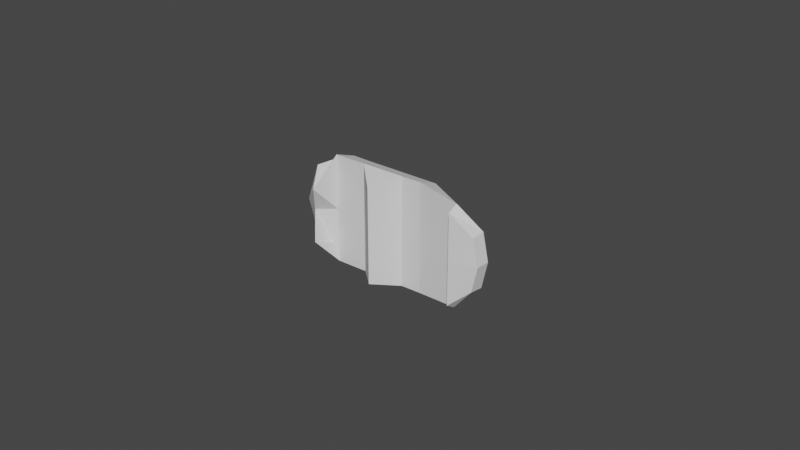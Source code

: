 # Source: car_body_1_colliderModel.blend  (saved by Blender 2.93.20; exported with 4.5.12 LTS)
import bpy
from mathutils import Matrix  # noqa: F401  (used for matrix-valued properties, if any)

bpy.ops.wm.read_factory_settings(use_empty=True)
scene = bpy.context.scene
scene.name = 'Scene'

# ---- collections
col_collection = bpy.data.collections.new('Collection'); scene.collection.children.link(col_collection)

# ---- world
world_world = bpy.data.worlds.new('World'); scene.world = world_world
world_world.use_nodes = True; world_world.node_tree.nodes.clear()
_N = world_world.node_tree.nodes; _L = world_world.node_tree.links
n0 = _N.new('ShaderNodeOutputWorld'); n0.name = 'World Output'; n0.location = (300, 300)
n1 = _N.new('ShaderNodeBackground'); n1.name = 'Background'; n1.location = (10, 300)
n1.inputs[0].default_value = (0.05088, 0.05088, 0.05088, 1.0)
_L.new(n1.outputs[0], n0.inputs[0])
n0.is_active_output = True
world_world.color = (0.05088, 0.05088, 0.05088)
world_world.use_sun_shadow = False
world_world.sun_shadow_jitter_overblur = 0.0

# ---- meshes
me_cube = bpy.data.meshes.new('Cube')
me_cube.from_pydata([(-1.891, 1.481, 1.006), (-2.105, 0.874, -0.5776), (-1.891, -1.481, 1.006), (-2.105, -0.874, -0.5776), (-2.304, 1.363, 1.006), (-2.642, 1.249, 0.2037), (-2.304, -1.363, 1.006), (-2.642, -1.249, 0.2037), (-1.25, 1.481, 0.996), (-1.891, 1.779, 0.2399), (-1.25, -1.481, 0.996), (-1.891, -1.779, 0.2399), (1.198, 1.481, 1.019), (1.22, 1.779, 0.2993), (1.198, -1.481, 1.019), (1.22, -1.779, 0.2993), (-1.213, 0.5836, 1.79), (-1.213, -0.5836, 1.79), (-0.92, 0.5836, 1.78), (-0.92, -0.5836, 1.78), (0.5494, 0.5836, 1.779), (0.5494, -0.5836, 1.779), (3.328, 0.8791, 0.4207), (2.634, 1.631, 0.1083), (3.328, -0.8791, 0.4207), (2.634, -1.631, 0.1083), (2.634, 1.631, 0.1083), (2.634, -1.631, 0.1083), (3.302, 0.8439, -0.01736), (2.603, 1.458, -0.1946), (3.302, -0.8439, -0.01736), (2.603, -1.458, -0.1946), (2.603, 1.458, -0.1946), (2.603, -1.458, -0.1946), (-0.8488, 1.779, 0.2597), (0.5679, 1.779, 0.2795), (0.5679, -1.779, 0.2795), (-0.8488, -1.779, 0.2597), (0.3819, -1.481, 1.011), (-0.4339, -1.481, 1.004), (0.3819, 1.481, 1.011), (-0.4339, 1.481, 1.004), (0.0596, -0.5836, 1.779), (-0.4302, -0.5836, 1.78), (0.0596, 0.5836, 1.779), (-0.4302, 0.5836, 1.78), (0.0, 1.561, -0.5478), (0.0, 1.561, -0.5478), (0.0, -1.561, -0.5478), (0.0, -1.561, -0.5478), (-3.067, 0.0, 0.2037), (-1.891, 0.0, 1.006), (-2.562, 0.0, 1.006), (-2.417, 0.0, -0.207), (-1.891, 0.0, 0.2399), (1.198, 0.0, 1.019), (1.22, 0.0, 0.2993), (-1.213, 0.0, 1.79), (-0.92, 0.0, 1.78), (0.5494, 0.0, 1.779), (3.518, 0.0, 0.4207), (2.634, 0.0, 0.1083), (2.634, 0.0, 0.1083), (3.492, -1.126e-08, -0.01736), (2.603, -2.46e-08, -0.1946), (2.603, -2.46e-08, -0.1946), (-0.4302, 0.0, 1.78), (0.0596, 0.0, 1.779), (-0.8488, 0.0, 0.2597), (0.5679, 0.0, 0.2795), (0.0, 0.0, -0.5478), (0.0, 0.0, -0.5478), (-0.9454, -0.8263, 1.011), (-1.405, -0.8263, 1.021), (0.7285, -0.8263, 1.022), (0.7285, 0.8263, 1.022), (-1.405, 0.8263, 1.021), (-0.9454, 0.8263, 1.011), (0.09978, 0.8263, 1.018), (-0.4228, 0.8263, 1.015), (-0.4228, -0.8263, 1.015), (0.09978, -0.8263, 1.018), (-1.405, 0.0, 1.126), (0.7285, 0.0, 1.127)], [], [(51, 52, 6, 2), (3, 2, 6, 7), (50, 52, 4, 5), (50, 53, 3, 7), (2, 3, 11, 10), (5, 4, 0, 1), (69, 35, 13, 56), (1, 0, 8, 9), (53, 1, 9, 54), (81, 74, 21, 42), (14, 15, 25, 24), (38, 36, 15, 14), (73, 72, 19, 17), (35, 40, 12, 13), (57, 17, 19, 58), (67, 42, 21, 59), (83, 75, 20, 59), (82, 73, 17, 57), (77, 76, 16, 18), (79, 77, 18, 45), (27, 25, 31, 33), (55, 14, 24, 60), (13, 12, 22, 23), (56, 13, 23, 61), (24, 25, 31, 30), (64, 63, 30, 31), (64, 29, 32, 65), (62, 27, 33, 65), (60, 24, 30, 63), (23, 22, 28, 29), (23, 26, 32, 29), (75, 78, 44, 20), (78, 79, 45, 44), (58, 19, 43, 66), (66, 43, 42, 67), (9, 8, 41, 34), (34, 41, 40, 35), (10, 11, 37, 39), (39, 37, 36, 38), (72, 80, 43, 19), (80, 81, 42, 43), (54, 9, 34, 68), (68, 34, 46, 70), (70, 46, 47, 71), (36, 37, 49, 48), (34, 35, 47, 46), (69, 36, 48, 71), (35, 69, 71, 47), (49, 70, 71, 48), (37, 68, 70, 49), (11, 54, 68, 37), (45, 66, 67, 44), (18, 58, 66, 45), (22, 60, 63, 28), (26, 62, 65, 32), (31, 64, 65, 33), (29, 28, 63, 64), (15, 56, 61, 25), (12, 55, 60, 22), (76, 82, 57, 16), (74, 83, 59, 21), (44, 67, 59, 20), (16, 57, 58, 18), (3, 53, 54, 11), (36, 69, 56, 15), (5, 1, 53, 50), (7, 6, 52, 50), (0, 4, 52, 51), (14, 55, 83, 74), (0, 51, 82, 76), (39, 38, 81, 80), (10, 39, 80, 72), (40, 41, 79, 78), (12, 40, 78, 75), (41, 8, 77, 79), (8, 0, 76, 77), (51, 2, 73, 82), (55, 12, 75, 83), (2, 10, 72, 73), (38, 14, 74, 81)])
_uv = me_cube.uv_layers.new(name='UVMap')
_uv.uv.foreach_set('vector', [0.625, 0.625, 0.875, 0.625, 0.875, 0.75, 0.625, 0.75, 0.375, 0.75, 0.625, 0.75, 0.625, 1.0, 0.375, 1.0, 0.375, 0.125, 0.625, 0.125, 0.625, 0.25, 0.375, 0.25, 0.125, 0.625, 0.375, 0.625, 0.375, 0.75, 0.125, 0.75, 0.625, 0.75, 0.375, 0.75, 0.375, 0.75, 0.625, 0.75, 0.375, 0.25, 0.625, 0.25, 0.625, 0.5, 0.375, 0.5, 0.375, 0.625, 0.375, 0.5, 0.375, 0.5, 0.375, 0.625, 0.375, 0.5, 0.625, 0.5, 0.625, 0.5, 0.375, 0.5, 0.375, 0.625, 0.375, 0.5, 0.375, 0.5, 0.375, 0.625, 0.625, 0.75, 0.625, 0.75, 0.625, 0.75, 0.625, 0.75, 0.625, 0.75, 0.375, 0.75, 0.375, 0.75, 0.625, 0.75, 0.625, 0.75, 0.375, 0.75, 0.375, 0.75, 0.625, 0.75, 0.625, 0.75, 0.625, 0.75, 0.625, 0.75, 0.625, 0.75, 0.375, 0.5, 0.625, 0.5, 0.625, 0.5, 0.375, 0.5, 0.625, 0.625, 0.625, 0.75, 0.625, 0.75, 0.625, 0.625, 0.625, 0.625, 0.625, 0.75, 0.625, 0.75, 0.625, 0.625, 0.625, 0.625, 0.625, 0.5, 0.625, 0.5, 0.625, 0.625, 0.625, 0.625, 0.625, 0.75, 0.625, 0.75, 0.625, 0.625, 0.625, 0.5, 0.625, 0.5, 0.625, 0.5, 0.625, 0.5, 0.625, 0.5, 0.625, 0.5, 0.625, 0.5, 0.625, 0.5, 0.0, 0.0, 0.0, 0.0, 0.0, 0.0, 0.0, 0.0, 0.625, 0.625, 0.625, 0.75, 0.625, 0.75, 0.625, 0.625, 0.375, 0.5, 0.625, 0.5, 0.625, 0.5, 0.375, 0.5, 0.375, 0.625, 0.375, 0.5, 0.375, 0.5, 0.375, 0.625, 0.625, 0.75, 0.375, 0.75, 0.375, 0.75, 0.625, 0.75, 0.375, 0.625, 0.625, 0.625, 0.625, 0.75, 0.375, 0.75, 0.375, 0.625, 0.375, 0.5, 0.375, 0.5, 0.375, 0.625, 0.0, 0.0, 0.0, 0.0, 0.0, 0.0, 0.0, 0.0, 0.625, 0.625, 0.625, 0.75, 0.625, 0.75, 0.625, 0.625, 0.375, 0.5, 0.625, 0.5, 0.625, 0.5, 0.375, 0.5, 0.0, 0.0, 0.0, 0.0, 0.0, 0.0, 0.0, 0.0, 0.625, 0.5, 0.625, 0.5, 0.625, 0.5, 0.625, 0.5, 0.625, 0.5, 0.625, 0.5, 0.625, 0.5, 0.625, 0.5, 0.625, 0.625, 0.625, 0.75, 0.625, 0.75, 0.625, 0.625, 0.625, 0.625, 0.625, 0.75, 0.625, 0.75, 0.625, 0.625, 0.375, 0.5, 0.625, 0.5, 0.625, 0.5, 0.375, 0.5, 0.375, 0.5, 0.625, 0.5, 0.625, 0.5, 0.375, 0.5, 0.625, 0.75, 0.375, 0.75, 0.375, 0.75, 0.625, 0.75, 0.625, 0.75, 0.375, 0.75, 0.375, 0.75, 0.625, 0.75, 0.625, 0.75, 0.625, 0.75, 0.625, 0.75, 0.625, 0.75, 0.625, 0.75, 0.625, 0.75, 0.625, 0.75, 0.625, 0.75, 0.375, 0.625, 0.375, 0.5, 0.375, 0.5, 0.375, 0.625, 0.375, 0.625, 0.375, 0.5, 0.375, 0.5, 0.375, 0.625, 0.375, 0.5, 0.375, 0.5, 0.375, 0.5, 0.375, 0.5, 0.375, 0.75, 0.375, 0.75, 0.375, 0.75, 0.375, 0.75, 0.375, 0.5, 0.375, 0.5, 0.375, 0.5, 0.375, 0.5, 0.375, 0.625, 0.375, 0.75, 0.375, 0.75, 0.375, 0.625, 0.375, 0.5, 0.375, 0.625, 0.375, 0.625, 0.375, 0.5, 0.375, 0.75, 0.375, 0.75, 0.375, 0.75, 0.375, 0.75, 0.375, 0.75, 0.375, 0.625, 0.375, 0.625, 0.375, 0.75, 0.375, 0.75, 0.375, 0.625, 0.375, 0.625, 0.375, 0.75, 0.625, 0.5, 0.625, 0.625, 0.625, 0.625, 0.625, 0.5, 0.625, 0.5, 0.625, 0.625, 0.625, 0.625, 0.625, 0.5, 0.625, 0.5, 0.625, 0.625, 0.625, 0.625, 0.625, 0.5, 0.0, 0.0, 0.0, 0.0, 0.0, 0.0, 0.0, 0.0, 0.375, 0.75, 0.375, 0.625, 0.375, 0.625, 0.375, 0.75, 0.375, 0.5, 0.625, 0.5, 0.625, 0.625, 0.375, 0.625, 0.375, 0.75, 0.375, 0.625, 0.375, 0.625, 0.375, 0.75, 0.625, 0.5, 0.625, 0.625, 0.625, 0.625, 0.625, 0.5, 0.625, 0.5, 0.625, 0.625, 0.625, 0.625, 0.625, 0.5, 0.625, 0.75, 0.625, 0.625, 0.625, 0.625, 0.625, 0.75, 0.625, 0.5, 0.625, 0.625, 0.625, 0.625, 0.625, 0.5, 0.625, 0.5, 0.625, 0.625, 0.625, 0.625, 0.625, 0.5, 0.375, 0.75, 0.375, 0.625, 0.375, 0.625, 0.375, 0.75, 0.375, 0.75, 0.375, 0.625, 0.375, 0.625, 0.375, 0.75, 0.125, 0.5, 0.375, 0.5, 0.375, 0.625, 0.125, 0.625, 0.375, 0.0, 0.625, 0.0, 0.625, 0.125, 0.375, 0.125, 0.625, 0.5, 0.875, 0.5, 0.875, 0.625, 0.625, 0.625, 0.625, 0.75, 0.625, 0.625, 0.625, 0.625, 0.625, 0.75, 0.625, 0.5, 0.625, 0.625, 0.625, 0.625, 0.625, 0.5, 0.625, 0.75, 0.625, 0.75, 0.625, 0.75, 0.625, 0.75, 0.625, 0.75, 0.625, 0.75, 0.625, 0.75, 0.625, 0.75, 0.625, 0.5, 0.625, 0.5, 0.625, 0.5, 0.625, 0.5, 0.625, 0.5, 0.625, 0.5, 0.625, 0.5, 0.625, 0.5, 0.625, 0.5, 0.625, 0.5, 0.625, 0.5, 0.625, 0.5, 0.625, 0.5, 0.625, 0.5, 0.625, 0.5, 0.625, 0.5, 0.625, 0.625, 0.625, 0.75, 0.625, 0.75, 0.625, 0.625, 0.625, 0.625, 0.625, 0.5, 0.625, 0.5, 0.625, 0.625, 0.625, 0.75, 0.625, 0.75, 0.625, 0.75, 0.625, 0.75, 0.625, 0.75, 0.625, 0.75, 0.625, 0.75, 0.625, 0.75])
me_cube.materials.append(None)
me_cube.use_remesh_preserve_volume = False
me_cube.use_remesh_preserve_attributes = False
me_cube.use_mirror_vertex_groups = False
me_cube.update()

# ---- objects
ob_car_collider = bpy.data.objects.new('car_collider', me_cube)

# ---- transforms, parenting, visibility, modifiers, constraints
ob_car_collider.location = (0.0, 0.0, 0.0)
ob_car_collider.rotation_euler = (-1.571, -0.0, 0.0)
ob_car_collider.scale = (0.01, 0.01, 0.01)
ob_car_collider.lock_rotations_4d = False
ob_car_collider.empty_display_type = 'ARROWS'
ob_car_collider.lineart.crease_threshold = 0.0

# ---- collection membership
col_collection.objects.link(ob_car_collider)

# ---- scene / render settings (as saved in the file)
scene.frame_start = 1; scene.frame_end = 250; scene.frame_set(0)
scene.render.engine = 'BLENDER_EEVEE_NEXT'
scene.cycles.use_denoising = False
scene.cycles.samples = 128
scene.cycles.sampling_pattern = 'TABULATED_SOBOL'
scene.cycles.use_adaptive_sampling = False
scene.cycles.use_light_tree = False
scene.view_settings.view_transform = 'Filmic'
bpy.context.view_layer.update()

# ---- added for rendering (the .blend has no active camera and no usable light): camera, sun
cam_auto = bpy.data.cameras.new('AutoCamera')
cam_auto.lens = 50.0
cam_auto.sensor_width = 36.0
cam_auto.clip_end = 1000.0
ob_auto_camera = bpy.data.objects.new('AutoCamera', cam_auto)
scene.collection.objects.link(ob_auto_camera)
ob_auto_camera.location = (0.187295, -0.215991, 0.148036)
ob_auto_camera.rotation_euler = (1.09748, -7.21219e-08, 0.694738)
scene.camera = ob_auto_camera
light_auto_sun = bpy.data.lights.new('AutoSun', 'SUN')
light_auto_sun.energy = 3.0
light_auto_sun.angle = 0.0523599
ob_auto_sun = bpy.data.objects.new('AutoSun', light_auto_sun)
scene.collection.objects.link(ob_auto_sun)
ob_auto_sun.rotation_euler = (0.872665, 0.174533, 0.523599)
bpy.context.view_layer.update()
